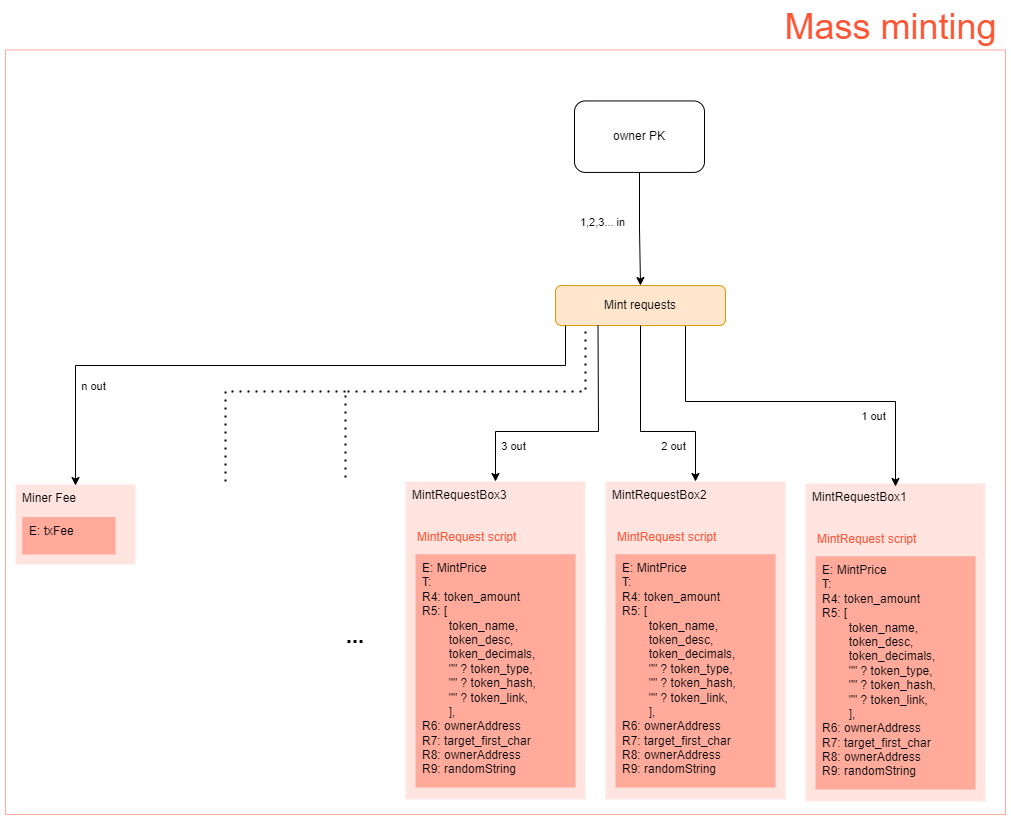

The diagram above was exported from draw.io. Its source (the exported page's mxGraphModel, read from the mxfile embedded in the PNG):
<mxGraphModel dx="4178" dy="1113" grid="1" gridSize="10" guides="0" tooltips="1" connect="1" arrows="1" fold="1" page="1" pageScale="1" pageWidth="827" pageHeight="1169" math="0" shadow="0">
  <root>
    <mxCell id="0" />
    <mxCell id="1" parent="0" />
    <mxCell id="2" value="1 out" style="edgeLabel;resizable=0;html=1;align=center;verticalAlign=middle;rotation=0;" connectable="0" vertex="1" parent="1">
      <mxGeometry x="-1110" y="602.03" as="geometry">
        <mxPoint x="-14" as="offset" />
      </mxGeometry>
    </mxCell>
    <mxCell id="3" value="" style="rounded=0;whiteSpace=wrap;html=1;fillColor=default;strokeColor=#ffaa9c;fontFamily=Helvetica;fontSize=12;fontColor=#000000;align=left;labelBackgroundColor=none;connectable=0;container=0;allowArrows=0;" vertex="1" parent="1">
      <mxGeometry x="-1910" y="138.46" width="1000" height="764.54" as="geometry" />
    </mxCell>
    <mxCell id="4" value="&lt;font style=&quot;font-size: 36px&quot;&gt;Mass minting&lt;br&gt;&lt;/font&gt;" style="text;html=1;align=center;verticalAlign=middle;resizable=0;points=[];autosize=1;strokeColor=none;fillColor=none;fontSize=12;fontFamily=Helvetica;fontColor=#fe5535;rounded=0;labelBackgroundColor=none;connectable=0;allowArrows=0;" vertex="1" parent="1">
      <mxGeometry x="-1140" y="100" width="230" height="30" as="geometry" />
    </mxCell>
    <mxCell id="5" value="" style="edgeStyle=orthogonalEdgeStyle;rounded=0;orthogonalLoop=1;jettySize=auto;html=1;fontSize=22;" edge="1" source="6" target="30" parent="1">
      <mxGeometry relative="1" as="geometry" />
    </mxCell>
    <mxCell id="6" value="owner PK" style="rounded=1;whiteSpace=wrap;html=1;" vertex="1" parent="1">
      <mxGeometry x="-1341.0000598170118" y="189.4390163934426" width="129.99984447576898" height="71.47540983606557" as="geometry" />
    </mxCell>
    <mxCell id="7" value="" style="group;allowArrows=0;" vertex="1" connectable="0" parent="1">
      <mxGeometry x="-1110" y="572" width="180" height="318" as="geometry" />
    </mxCell>
    <mxCell id="8" value="&lt;div&gt;MintRequestBox1&lt;/div&gt;" style="rounded=0;whiteSpace=wrap;html=1;fontFamily=Helvetica;fontSize=12;strokeColor=none;fillColor=#ffe4e0;fontColor=#000000;align=left;container=0;labelBackgroundColor=none;allowArrows=0;connectable=0;verticalAlign=top;spacingLeft=5;" vertex="1" parent="7">
      <mxGeometry width="179.99999999999997" height="318" as="geometry" />
    </mxCell>
    <mxCell id="9" value="" style="group;rounded=0;fontFamily=Helvetica;fontSize=12;fontColor=#000000;strokeColor=none;fillColor=none;align=left;labelBackgroundColor=none;html=1;allowArrows=0;" vertex="1" connectable="0" parent="7">
      <mxGeometry x="9.999999999999998" y="38.16" width="160" height="267.8804347826087" as="geometry" />
    </mxCell>
    <mxCell id="10" value="&lt;div style=&quot;font-size: 12px&quot; align=&quot;left&quot;&gt;&lt;font style=&quot;font-size: 12px&quot; color=&quot;#000000&quot;&gt;E: MintPrice&lt;/font&gt;&lt;/div&gt;&lt;div style=&quot;font-size: 12px&quot; align=&quot;left&quot;&gt;&lt;font style=&quot;font-size: 12px&quot; color=&quot;#000000&quot;&gt;T:&amp;nbsp;&lt;br&gt;&lt;/font&gt;&lt;/div&gt;&lt;div style=&quot;font-size: 12px&quot; align=&quot;left&quot;&gt;&lt;font style=&quot;font-size: 12px&quot; color=&quot;#000000&quot;&gt;R4: token_amount&lt;/font&gt;&lt;/div&gt;&lt;div style=&quot;font-size: 12px&quot; align=&quot;left&quot;&gt;&lt;font style=&quot;font-size: 12px&quot; color=&quot;#000000&quot;&gt;R5: [&lt;/font&gt;&lt;/div&gt;&lt;div style=&quot;font-size: 12px&quot; align=&quot;left&quot;&gt;&lt;font style=&quot;font-size: 12px&quot; color=&quot;#000000&quot;&gt;&lt;span style=&quot;white-space: pre;&quot;&gt;&#09;&lt;/span&gt;token_name,&lt;br&gt;&lt;/font&gt;&lt;/div&gt;&lt;div style=&quot;font-size: 12px&quot; align=&quot;left&quot;&gt;&lt;font style=&quot;font-size: 12px&quot; color=&quot;#000000&quot;&gt;&lt;span style=&quot;white-space: pre;&quot;&gt;&#09;&lt;/span&gt;token_desc,&lt;br&gt;&lt;/font&gt;&lt;/div&gt;&lt;div style=&quot;font-size: 12px&quot; align=&quot;left&quot;&gt;&lt;font style=&quot;font-size: 12px&quot; color=&quot;#000000&quot;&gt;&lt;span style=&quot;white-space: pre;&quot;&gt;&#09;&lt;/span&gt;token_decimals,&lt;br&gt;&lt;/font&gt;&lt;/div&gt;&lt;div style=&quot;font-size: 12px&quot; align=&quot;left&quot;&gt;&lt;font style=&quot;font-size: 12px&quot; color=&quot;#000000&quot;&gt;&lt;span style=&quot;white-space: pre;&quot;&gt;&#09;&lt;/span&gt;&quot;&quot; ? token_type,&lt;br&gt;&lt;/font&gt;&lt;/div&gt;&lt;div style=&quot;font-size: 12px&quot; align=&quot;left&quot;&gt;&lt;font style=&quot;font-size: 12px&quot; color=&quot;#000000&quot;&gt;&lt;span style=&quot;white-space: pre;&quot;&gt;&#09;&lt;/span&gt;&quot;&quot; ? token_hash,&lt;br&gt;&lt;/font&gt;&lt;/div&gt;&lt;div style=&quot;font-size: 12px&quot; align=&quot;left&quot;&gt;&lt;font style=&quot;font-size: 12px&quot; color=&quot;#000000&quot;&gt;&lt;span style=&quot;white-space: pre;&quot;&gt;&#09;&lt;/span&gt;&quot;&quot; ? token_link,&lt;/font&gt;&lt;/div&gt;&lt;div style=&quot;font-size: 12px&quot; align=&quot;left&quot;&gt;&lt;span style=&quot;white-space: pre;&quot;&gt;&#09;&lt;/span&gt;],&lt;/div&gt;&lt;div style=&quot;font-size: 12px&quot; align=&quot;left&quot;&gt;R6: ownerAddress&lt;/div&gt;&lt;div style=&quot;font-size: 12px&quot; align=&quot;left&quot;&gt;R7: target_first_char&lt;/div&gt;&lt;div style=&quot;font-size: 12px&quot; align=&quot;left&quot;&gt;R8: ownerAddress&lt;/div&gt;&lt;div style=&quot;font-size: 12px&quot; align=&quot;left&quot;&gt;R9: randomString&lt;/div&gt;" style="rounded=0;whiteSpace=wrap;html=1;fontFamily=Helvetica;fontSize=24;fontColor=#000000;strokeColor=none;fillColor=#ffaa9b;align=left;labelBackgroundColor=none;allowArrows=0;verticalAlign=top;spacingLeft=5;" vertex="1" parent="9">
      <mxGeometry y="34.565217391304344" width="160" height="233.31521739130437" as="geometry" />
    </mxCell>
    <mxCell id="11" value="MintRequest script" style="text;html=1;align=left;verticalAlign=middle;resizable=0;points=[];autosize=1;strokeColor=none;fillColor=none;fontSize=12;fontFamily=Helvetica;fontColor=#ff5536;rounded=0;labelBackgroundColor=none;allowArrows=0;connectable=0;" vertex="1" parent="9">
      <mxGeometry y="7.352698412698414" width="110" height="20" as="geometry" />
    </mxCell>
    <mxCell id="12" value="1,2,3... in" style="edgeLabel;resizable=0;html=1;align=center;verticalAlign=middle;rotation=0;" connectable="0" vertex="1" parent="1">
      <mxGeometry x="-1300" y="310" as="geometry">
        <mxPoint x="-14" as="offset" />
      </mxGeometry>
    </mxCell>
    <mxCell id="13" value="1 out" style="edgeLabel;resizable=0;html=1;align=center;verticalAlign=middle;rotation=0;" connectable="0" vertex="1" parent="1">
      <mxGeometry x="-1080" y="500" as="geometry">
        <mxPoint x="37" y="4" as="offset" />
      </mxGeometry>
    </mxCell>
    <mxCell id="14" value="" style="group;allowArrows=0;" vertex="1" connectable="0" parent="1">
      <mxGeometry x="-1900" y="573" width="120" height="80" as="geometry" />
    </mxCell>
    <mxCell id="15" value="&lt;div&gt;Miner Fee&lt;/div&gt;" style="rounded=0;whiteSpace=wrap;html=1;fontFamily=Helvetica;fontSize=12;strokeColor=none;fillColor=#ffe4e0;fontColor=#000000;align=left;container=0;labelBackgroundColor=none;allowArrows=0;connectable=0;verticalAlign=top;spacingLeft=5;" vertex="1" parent="14">
      <mxGeometry width="120" height="80" as="geometry" />
    </mxCell>
    <mxCell id="16" value="" style="group;rounded=0;fontFamily=Helvetica;fontSize=12;fontColor=#000000;strokeColor=none;fillColor=none;align=left;labelBackgroundColor=none;html=1;allowArrows=0;" vertex="1" connectable="0" parent="14">
      <mxGeometry x="6.67" y="20" width="106.67" height="50" as="geometry" />
    </mxCell>
    <mxCell id="17" value="&lt;div style=&quot;font-size: 12px&quot; align=&quot;left&quot;&gt;&lt;font style=&quot;font-size: 12px&quot; color=&quot;#000000&quot;&gt;E: txFee&lt;/font&gt;&lt;/div&gt;&lt;div style=&quot;font-size: 12px&quot; align=&quot;left&quot;&gt;&lt;br&gt;&lt;/div&gt;" style="rounded=0;whiteSpace=wrap;html=1;fontFamily=Helvetica;fontSize=24;fontColor=#000000;strokeColor=none;fillColor=#ffaa9b;align=left;labelBackgroundColor=none;allowArrows=0;verticalAlign=top;spacingLeft=5;" vertex="1" parent="16">
      <mxGeometry y="12.5" width="93.33625000000002" height="37.499999999999986" as="geometry" />
    </mxCell>
    <mxCell id="18" value="2 out" style="edgeLabel;resizable=0;html=1;align=center;verticalAlign=middle;rotation=0;" connectable="0" vertex="1" parent="1">
      <mxGeometry x="-1280" y="530" as="geometry">
        <mxPoint x="37" y="4" as="offset" />
      </mxGeometry>
    </mxCell>
    <mxCell id="19" value="" style="group;allowArrows=0;" vertex="1" connectable="0" parent="1">
      <mxGeometry x="-1310" y="570" width="180" height="318" as="geometry" />
    </mxCell>
    <mxCell id="20" value="&lt;div&gt;MintRequestBox2&lt;/div&gt;" style="rounded=0;whiteSpace=wrap;html=1;fontFamily=Helvetica;fontSize=12;strokeColor=none;fillColor=#ffe4e0;fontColor=#000000;align=left;container=0;labelBackgroundColor=none;allowArrows=0;connectable=0;verticalAlign=top;spacingLeft=5;" vertex="1" parent="19">
      <mxGeometry width="179.99999999999997" height="318" as="geometry" />
    </mxCell>
    <mxCell id="21" value="" style="group;rounded=0;fontFamily=Helvetica;fontSize=12;fontColor=#000000;strokeColor=none;fillColor=none;align=left;labelBackgroundColor=none;html=1;allowArrows=0;" vertex="1" connectable="0" parent="19">
      <mxGeometry x="9.999999999999998" y="38.16" width="160" height="267.8804347826087" as="geometry" />
    </mxCell>
    <mxCell id="22" value="&lt;div style=&quot;font-size: 12px&quot; align=&quot;left&quot;&gt;&lt;font style=&quot;font-size: 12px&quot; color=&quot;#000000&quot;&gt;E: MintPrice&lt;/font&gt;&lt;/div&gt;&lt;div style=&quot;font-size: 12px&quot; align=&quot;left&quot;&gt;&lt;font style=&quot;font-size: 12px&quot; color=&quot;#000000&quot;&gt;T:&amp;nbsp;&lt;br&gt;&lt;/font&gt;&lt;/div&gt;&lt;div style=&quot;font-size: 12px&quot; align=&quot;left&quot;&gt;&lt;font style=&quot;font-size: 12px&quot; color=&quot;#000000&quot;&gt;R4: token_amount&lt;/font&gt;&lt;/div&gt;&lt;div style=&quot;font-size: 12px&quot; align=&quot;left&quot;&gt;&lt;font style=&quot;font-size: 12px&quot; color=&quot;#000000&quot;&gt;R5: [&lt;/font&gt;&lt;/div&gt;&lt;div style=&quot;font-size: 12px&quot; align=&quot;left&quot;&gt;&lt;font style=&quot;font-size: 12px&quot; color=&quot;#000000&quot;&gt;&lt;span style=&quot;white-space: pre;&quot;&gt;&#09;&lt;/span&gt;token_name,&lt;br&gt;&lt;/font&gt;&lt;/div&gt;&lt;div style=&quot;font-size: 12px&quot; align=&quot;left&quot;&gt;&lt;font style=&quot;font-size: 12px&quot; color=&quot;#000000&quot;&gt;&lt;span style=&quot;white-space: pre;&quot;&gt;&#09;&lt;/span&gt;token_desc,&lt;br&gt;&lt;/font&gt;&lt;/div&gt;&lt;div style=&quot;font-size: 12px&quot; align=&quot;left&quot;&gt;&lt;font style=&quot;font-size: 12px&quot; color=&quot;#000000&quot;&gt;&lt;span style=&quot;white-space: pre;&quot;&gt;&#09;&lt;/span&gt;token_decimals,&lt;br&gt;&lt;/font&gt;&lt;/div&gt;&lt;div style=&quot;font-size: 12px&quot; align=&quot;left&quot;&gt;&lt;font style=&quot;font-size: 12px&quot; color=&quot;#000000&quot;&gt;&lt;span style=&quot;white-space: pre;&quot;&gt;&#09;&lt;/span&gt;&quot;&quot; ? token_type,&lt;br&gt;&lt;/font&gt;&lt;/div&gt;&lt;div style=&quot;font-size: 12px&quot; align=&quot;left&quot;&gt;&lt;font style=&quot;font-size: 12px&quot; color=&quot;#000000&quot;&gt;&lt;span style=&quot;white-space: pre;&quot;&gt;&#09;&lt;/span&gt;&quot;&quot; ? token_hash,&lt;br&gt;&lt;/font&gt;&lt;/div&gt;&lt;div style=&quot;font-size: 12px&quot; align=&quot;left&quot;&gt;&lt;font style=&quot;font-size: 12px&quot; color=&quot;#000000&quot;&gt;&lt;span style=&quot;white-space: pre;&quot;&gt;&#09;&lt;/span&gt;&quot;&quot; ? token_link,&lt;/font&gt;&lt;/div&gt;&lt;div style=&quot;font-size: 12px&quot; align=&quot;left&quot;&gt;&lt;span style=&quot;white-space: pre;&quot;&gt;&#09;&lt;/span&gt;],&lt;/div&gt;&lt;div style=&quot;font-size: 12px&quot; align=&quot;left&quot;&gt;R6: ownerAddress&lt;/div&gt;&lt;div style=&quot;font-size: 12px&quot; align=&quot;left&quot;&gt;R7: target_first_char&lt;/div&gt;&lt;div style=&quot;font-size: 12px&quot; align=&quot;left&quot;&gt;R8: ownerAddress&lt;/div&gt;&lt;div style=&quot;font-size: 12px&quot; align=&quot;left&quot;&gt;R9: randomString&lt;/div&gt;" style="rounded=0;whiteSpace=wrap;html=1;fontFamily=Helvetica;fontSize=24;fontColor=#000000;strokeColor=none;fillColor=#ffaa9b;align=left;labelBackgroundColor=none;allowArrows=0;verticalAlign=top;spacingLeft=5;" vertex="1" parent="21">
      <mxGeometry y="34.565217391304344" width="160" height="233.31521739130437" as="geometry" />
    </mxCell>
    <mxCell id="23" value="MintRequest script" style="text;html=1;align=left;verticalAlign=middle;resizable=0;points=[];autosize=1;strokeColor=none;fillColor=none;fontSize=12;fontFamily=Helvetica;fontColor=#ff5536;rounded=0;labelBackgroundColor=none;allowArrows=0;connectable=0;" vertex="1" parent="21">
      <mxGeometry y="7.352698412698414" width="110" height="20" as="geometry" />
    </mxCell>
    <mxCell id="24" value="" style="group;allowArrows=0;" vertex="1" connectable="0" parent="1">
      <mxGeometry x="-1510" y="570" width="180" height="318" as="geometry" />
    </mxCell>
    <mxCell id="25" value="&lt;div&gt;MintRequestBox3&lt;/div&gt;" style="rounded=0;whiteSpace=wrap;html=1;fontFamily=Helvetica;fontSize=12;strokeColor=none;fillColor=#ffe4e0;fontColor=#000000;align=left;container=0;labelBackgroundColor=none;allowArrows=0;connectable=0;verticalAlign=top;spacingLeft=5;" vertex="1" parent="24">
      <mxGeometry width="179.99999999999997" height="318" as="geometry" />
    </mxCell>
    <mxCell id="26" value="" style="group;rounded=0;fontFamily=Helvetica;fontSize=12;fontColor=#000000;strokeColor=none;fillColor=none;align=left;labelBackgroundColor=none;html=1;allowArrows=0;" vertex="1" connectable="0" parent="24">
      <mxGeometry x="9.999999999999998" y="38.16" width="160" height="267.8804347826087" as="geometry" />
    </mxCell>
    <mxCell id="27" value="&lt;div style=&quot;font-size: 12px&quot; align=&quot;left&quot;&gt;&lt;font style=&quot;font-size: 12px&quot; color=&quot;#000000&quot;&gt;E: MintPrice&lt;/font&gt;&lt;/div&gt;&lt;div style=&quot;font-size: 12px&quot; align=&quot;left&quot;&gt;&lt;font style=&quot;font-size: 12px&quot; color=&quot;#000000&quot;&gt;T:&amp;nbsp;&lt;br&gt;&lt;/font&gt;&lt;/div&gt;&lt;div style=&quot;font-size: 12px&quot; align=&quot;left&quot;&gt;&lt;font style=&quot;font-size: 12px&quot; color=&quot;#000000&quot;&gt;R4: token_amount&lt;/font&gt;&lt;/div&gt;&lt;div style=&quot;font-size: 12px&quot; align=&quot;left&quot;&gt;&lt;font style=&quot;font-size: 12px&quot; color=&quot;#000000&quot;&gt;R5: [&lt;/font&gt;&lt;/div&gt;&lt;div style=&quot;font-size: 12px&quot; align=&quot;left&quot;&gt;&lt;font style=&quot;font-size: 12px&quot; color=&quot;#000000&quot;&gt;&lt;span style=&quot;white-space: pre;&quot;&gt;&#09;&lt;/span&gt;token_name,&lt;br&gt;&lt;/font&gt;&lt;/div&gt;&lt;div style=&quot;font-size: 12px&quot; align=&quot;left&quot;&gt;&lt;font style=&quot;font-size: 12px&quot; color=&quot;#000000&quot;&gt;&lt;span style=&quot;white-space: pre;&quot;&gt;&#09;&lt;/span&gt;token_desc,&lt;br&gt;&lt;/font&gt;&lt;/div&gt;&lt;div style=&quot;font-size: 12px&quot; align=&quot;left&quot;&gt;&lt;font style=&quot;font-size: 12px&quot; color=&quot;#000000&quot;&gt;&lt;span style=&quot;white-space: pre;&quot;&gt;&#09;&lt;/span&gt;token_decimals,&lt;br&gt;&lt;/font&gt;&lt;/div&gt;&lt;div style=&quot;font-size: 12px&quot; align=&quot;left&quot;&gt;&lt;font style=&quot;font-size: 12px&quot; color=&quot;#000000&quot;&gt;&lt;span style=&quot;white-space: pre;&quot;&gt;&#09;&lt;/span&gt;&quot;&quot; ? token_type,&lt;br&gt;&lt;/font&gt;&lt;/div&gt;&lt;div style=&quot;font-size: 12px&quot; align=&quot;left&quot;&gt;&lt;font style=&quot;font-size: 12px&quot; color=&quot;#000000&quot;&gt;&lt;span style=&quot;white-space: pre;&quot;&gt;&#09;&lt;/span&gt;&quot;&quot; ? token_hash,&lt;br&gt;&lt;/font&gt;&lt;/div&gt;&lt;div style=&quot;font-size: 12px&quot; align=&quot;left&quot;&gt;&lt;font style=&quot;font-size: 12px&quot; color=&quot;#000000&quot;&gt;&lt;span style=&quot;white-space: pre;&quot;&gt;&#09;&lt;/span&gt;&quot;&quot; ? token_link,&lt;/font&gt;&lt;/div&gt;&lt;div style=&quot;font-size: 12px&quot; align=&quot;left&quot;&gt;&lt;span style=&quot;white-space: pre;&quot;&gt;&#09;&lt;/span&gt;],&lt;/div&gt;&lt;div style=&quot;font-size: 12px&quot; align=&quot;left&quot;&gt;R6: ownerAddress&lt;/div&gt;&lt;div style=&quot;font-size: 12px&quot; align=&quot;left&quot;&gt;R7: target_first_char&lt;/div&gt;&lt;div style=&quot;font-size: 12px&quot; align=&quot;left&quot;&gt;R8: ownerAddress&lt;/div&gt;&lt;div style=&quot;font-size: 12px&quot; align=&quot;left&quot;&gt;R9: randomString&lt;/div&gt;" style="rounded=0;whiteSpace=wrap;html=1;fontFamily=Helvetica;fontSize=24;fontColor=#000000;strokeColor=none;fillColor=#ffaa9b;align=left;labelBackgroundColor=none;allowArrows=0;verticalAlign=top;spacingLeft=5;" vertex="1" parent="26">
      <mxGeometry y="34.565217391304344" width="160" height="233.31521739130437" as="geometry" />
    </mxCell>
    <mxCell id="28" value="MintRequest script" style="text;html=1;align=left;verticalAlign=middle;resizable=0;points=[];autosize=1;strokeColor=none;fillColor=none;fontSize=12;fontFamily=Helvetica;fontColor=#ff5536;rounded=0;labelBackgroundColor=none;allowArrows=0;connectable=0;" vertex="1" parent="26">
      <mxGeometry y="7.352698412698414" width="110" height="20" as="geometry" />
    </mxCell>
    <mxCell id="29" value="" style="endArrow=classic;html=1;rounded=0;fontSize=22;" edge="1" parent="1">
      <mxGeometry width="50" height="50" relative="1" as="geometry">
        <mxPoint x="-1230" y="410" as="sourcePoint" />
        <mxPoint x="-1020" y="575" as="targetPoint" />
        <Array as="points">
          <mxPoint x="-1230" y="490" />
          <mxPoint x="-1020" y="490" />
        </Array>
      </mxGeometry>
    </mxCell>
    <mxCell id="30" value="Mint requests" style="rounded=1;whiteSpace=wrap;html=1;fillColor=#ffe6cc;strokeColor=#d79b00;" vertex="1" parent="1">
      <mxGeometry x="-1360" y="374.03" width="170" height="40" as="geometry" />
    </mxCell>
    <mxCell id="31" value="" style="endArrow=classic;html=1;rounded=0;fontSize=22;exitX=0.5;exitY=1;exitDx=0;exitDy=0;" edge="1" source="30" parent="1">
      <mxGeometry width="50" height="50" relative="1" as="geometry">
        <mxPoint x="-1540" y="810" as="sourcePoint" />
        <mxPoint x="-1220" y="570" as="targetPoint" />
        <Array as="points">
          <mxPoint x="-1275" y="520" />
          <mxPoint x="-1220" y="520" />
        </Array>
      </mxGeometry>
    </mxCell>
    <mxCell id="32" value="" style="endArrow=classic;html=1;rounded=0;fontSize=22;exitX=0.25;exitY=1;exitDx=0;exitDy=0;" edge="1" source="30" parent="1">
      <mxGeometry width="50" height="50" relative="1" as="geometry">
        <mxPoint x="-1540" y="810" as="sourcePoint" />
        <mxPoint x="-1420" y="570" as="targetPoint" />
        <Array as="points">
          <mxPoint x="-1317" y="520" />
          <mxPoint x="-1420" y="520" />
        </Array>
      </mxGeometry>
    </mxCell>
    <mxCell id="33" value="3 out" style="edgeLabel;resizable=0;html=1;align=center;verticalAlign=middle;rotation=0;" connectable="0" vertex="1" parent="1">
      <mxGeometry x="-1440" y="530" as="geometry">
        <mxPoint x="37" y="4" as="offset" />
      </mxGeometry>
    </mxCell>
    <mxCell id="34" value="" style="endArrow=classic;html=1;rounded=0;fontSize=22;" edge="1" parent="1">
      <mxGeometry width="50" height="50" relative="1" as="geometry">
        <mxPoint x="-1350" y="414" as="sourcePoint" />
        <mxPoint x="-1840" y="574" as="targetPoint" />
        <Array as="points">
          <mxPoint x="-1350" y="454" />
          <mxPoint x="-1840" y="454" />
        </Array>
      </mxGeometry>
    </mxCell>
    <mxCell id="35" value="n out" style="edgeLabel;resizable=0;html=1;align=center;verticalAlign=middle;rotation=0;" connectable="0" vertex="1" parent="1">
      <mxGeometry x="-1860" y="470" as="geometry">
        <mxPoint x="37" y="4" as="offset" />
      </mxGeometry>
    </mxCell>
    <mxCell id="36" value="" style="endArrow=none;dashed=1;html=1;dashPattern=1 3;strokeWidth=2;rounded=0;fontSize=22;" edge="1" parent="1">
      <mxGeometry width="50" height="50" relative="1" as="geometry">
        <mxPoint x="-1330" y="420" as="sourcePoint" />
        <mxPoint x="-1570" y="570" as="targetPoint" />
        <Array as="points">
          <mxPoint x="-1330" y="480" />
          <mxPoint x="-1570" y="480" />
        </Array>
      </mxGeometry>
    </mxCell>
    <mxCell id="37" value="" style="endArrow=none;dashed=1;html=1;dashPattern=1 3;strokeWidth=2;rounded=0;fontSize=22;" edge="1" parent="1">
      <mxGeometry width="50" height="50" relative="1" as="geometry">
        <mxPoint x="-1690" y="570" as="sourcePoint" />
        <mxPoint x="-1570" y="480" as="targetPoint" />
        <Array as="points">
          <mxPoint x="-1690" y="480" />
        </Array>
      </mxGeometry>
    </mxCell>
    <mxCell id="38" value="&lt;b&gt;...&lt;/b&gt;" style="text;html=1;strokeColor=none;fillColor=none;align=center;verticalAlign=middle;whiteSpace=wrap;rounded=0;glass=0;fontSize=22;" vertex="1" parent="1">
      <mxGeometry x="-1590" y="710" width="60" height="30" as="geometry" />
    </mxCell>
  </root>
</mxGraphModel>